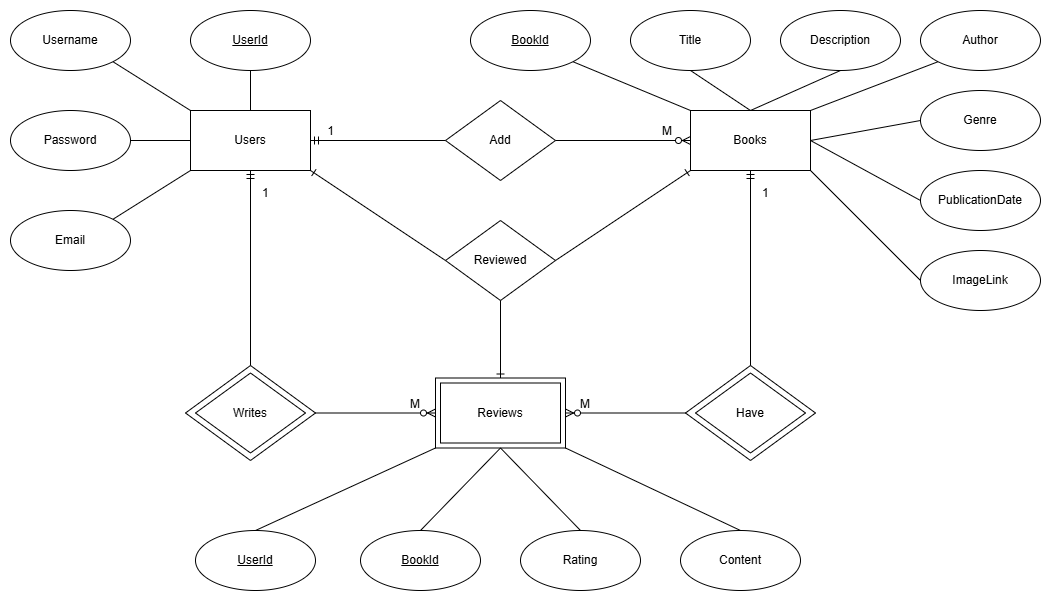

The diagram above was exported from draw.io. Its source (the exported page's mxGraphModel, read from the mxfile embedded in the PNG):
<mxGraphModel dx="2101" dy="708" grid="1" gridSize="10" guides="1" tooltips="1" connect="1" arrows="1" fold="1" page="1" pageScale="1" pageWidth="850" pageHeight="1100" math="0" shadow="0" extFonts="Permanent Marker^https://fonts.googleapis.com/css?family=Permanent+Marker">
  <root>
    <mxCell id="0" />
    <mxCell id="1" parent="0" />
    <mxCell id="ttalgp4DTXMIOGqCtQfO-1" value="Users" style="rounded=0;whiteSpace=wrap;html=1;" parent="1" vertex="1">
      <mxGeometry x="110" y="200" width="120" height="60" as="geometry" />
    </mxCell>
    <mxCell id="ttalgp4DTXMIOGqCtQfO-2" value="Books" style="rounded=0;whiteSpace=wrap;html=1;" parent="1" vertex="1">
      <mxGeometry x="610" y="200" width="120" height="60" as="geometry" />
    </mxCell>
    <mxCell id="ttalgp4DTXMIOGqCtQfO-11" value="" style="rounded=0;whiteSpace=wrap;html=1;rotation=0;" parent="1" vertex="1">
      <mxGeometry x="355" y="467.5" width="130" height="70" as="geometry" />
    </mxCell>
    <mxCell id="ttalgp4DTXMIOGqCtQfO-3" value="Reviews" style="rounded=0;whiteSpace=wrap;html=1;" parent="1" vertex="1">
      <mxGeometry x="360" y="472.5" width="120" height="60" as="geometry" />
    </mxCell>
    <mxCell id="ttalgp4DTXMIOGqCtQfO-15" value="" style="rhombus;whiteSpace=wrap;html=1;rotation=0;" parent="1" vertex="1">
      <mxGeometry x="105" y="455" width="130" height="95" as="geometry" />
    </mxCell>
    <mxCell id="ttalgp4DTXMIOGqCtQfO-5" value="Writes" style="rhombus;whiteSpace=wrap;html=1;" parent="1" vertex="1">
      <mxGeometry x="115" y="462.5" width="110" height="80" as="geometry" />
    </mxCell>
    <mxCell id="ttalgp4DTXMIOGqCtQfO-16" value="" style="rhombus;whiteSpace=wrap;html=1;rotation=0;" parent="1" vertex="1">
      <mxGeometry x="605" y="455" width="130" height="95" as="geometry" />
    </mxCell>
    <mxCell id="ttalgp4DTXMIOGqCtQfO-6" value="Have" style="rhombus;whiteSpace=wrap;html=1;" parent="1" vertex="1">
      <mxGeometry x="615" y="462.5" width="110" height="80" as="geometry" />
    </mxCell>
    <mxCell id="ttalgp4DTXMIOGqCtQfO-18" value="Add" style="rhombus;whiteSpace=wrap;html=1;" parent="1" vertex="1">
      <mxGeometry x="365" y="190" width="110" height="80" as="geometry" />
    </mxCell>
    <mxCell id="ttalgp4DTXMIOGqCtQfO-23" value="M" style="fontSize=12;html=1;endArrow=ERzeroToMany;endFill=1;rounded=0;entryX=0;entryY=0.5;entryDx=0;entryDy=0;exitX=1;exitY=0.5;exitDx=0;exitDy=0;labelPosition=right;verticalLabelPosition=top;align=left;verticalAlign=bottom;" parent="1" source="ttalgp4DTXMIOGqCtQfO-18" target="ttalgp4DTXMIOGqCtQfO-2" edge="1">
      <mxGeometry x="0.5556" width="100" height="100" relative="1" as="geometry">
        <mxPoint x="380" y="350" as="sourcePoint" />
        <mxPoint x="480" y="250" as="targetPoint" />
        <mxPoint as="offset" />
      </mxGeometry>
    </mxCell>
    <mxCell id="ttalgp4DTXMIOGqCtQfO-24" value="1" style="fontSize=12;html=1;endArrow=ERmandOne;rounded=0;entryX=1;entryY=0.5;entryDx=0;entryDy=0;exitX=0;exitY=0.5;exitDx=0;exitDy=0;labelPosition=left;verticalLabelPosition=top;align=center;verticalAlign=bottom;" parent="1" source="ttalgp4DTXMIOGqCtQfO-18" target="ttalgp4DTXMIOGqCtQfO-1" edge="1">
      <mxGeometry x="0.7037" width="100" height="100" relative="1" as="geometry">
        <mxPoint x="380" y="350" as="sourcePoint" />
        <mxPoint x="480" y="250" as="targetPoint" />
        <mxPoint as="offset" />
      </mxGeometry>
    </mxCell>
    <mxCell id="ttalgp4DTXMIOGqCtQfO-26" value="1" style="fontSize=12;html=1;endArrow=ERmandOne;rounded=0;entryX=0.5;entryY=1;entryDx=0;entryDy=0;exitX=0.5;exitY=0;exitDx=0;exitDy=0;labelPosition=right;verticalLabelPosition=top;align=left;verticalAlign=bottom;" parent="1" source="ttalgp4DTXMIOGqCtQfO-15" target="ttalgp4DTXMIOGqCtQfO-1" edge="1">
      <mxGeometry x="0.6735" y="-10" width="100" height="100" relative="1" as="geometry">
        <mxPoint x="355" y="340" as="sourcePoint" />
        <mxPoint x="220" y="340" as="targetPoint" />
        <mxPoint y="1" as="offset" />
      </mxGeometry>
    </mxCell>
    <mxCell id="ttalgp4DTXMIOGqCtQfO-28" value="M" style="fontSize=12;html=1;endArrow=ERzeroToMany;endFill=1;rounded=0;entryX=0;entryY=0.5;entryDx=0;entryDy=0;exitX=1;exitY=0.5;exitDx=0;exitDy=0;labelPosition=right;verticalLabelPosition=top;align=left;verticalAlign=bottom;" parent="1" source="ttalgp4DTXMIOGqCtQfO-15" target="ttalgp4DTXMIOGqCtQfO-11" edge="1">
      <mxGeometry x="0.5455" width="100" height="100" relative="1" as="geometry">
        <mxPoint x="280" y="442.5" as="sourcePoint" />
        <mxPoint x="415" y="442.5" as="targetPoint" />
        <mxPoint as="offset" />
      </mxGeometry>
    </mxCell>
    <mxCell id="ttalgp4DTXMIOGqCtQfO-29" value="1" style="fontSize=12;html=1;endArrow=ERmandOne;rounded=0;entryX=0.5;entryY=1;entryDx=0;entryDy=0;exitX=0.5;exitY=0;exitDx=0;exitDy=0;labelPosition=right;verticalLabelPosition=top;align=left;verticalAlign=bottom;" parent="1" source="ttalgp4DTXMIOGqCtQfO-16" target="ttalgp4DTXMIOGqCtQfO-2" edge="1">
      <mxGeometry x="0.6735" y="-10" width="100" height="100" relative="1" as="geometry">
        <mxPoint x="745" y="300" as="sourcePoint" />
        <mxPoint x="610" y="300" as="targetPoint" />
        <mxPoint y="1" as="offset" />
      </mxGeometry>
    </mxCell>
    <mxCell id="ttalgp4DTXMIOGqCtQfO-30" value="M" style="fontSize=12;html=1;endArrow=ERzeroToMany;endFill=1;rounded=0;entryX=1;entryY=0.5;entryDx=0;entryDy=0;exitX=0;exitY=0.5;exitDx=0;exitDy=0;labelPosition=left;verticalLabelPosition=top;align=right;verticalAlign=bottom;" parent="1" source="ttalgp4DTXMIOGqCtQfO-16" target="ttalgp4DTXMIOGqCtQfO-11" edge="1">
      <mxGeometry x="0.5556" width="100" height="100" relative="1" as="geometry">
        <mxPoint x="530" y="492.5" as="sourcePoint" />
        <mxPoint x="665" y="492.5" as="targetPoint" />
        <mxPoint as="offset" />
      </mxGeometry>
    </mxCell>
    <mxCell id="ttalgp4DTXMIOGqCtQfO-31" value="Reviewed" style="rhombus;whiteSpace=wrap;html=1;" parent="1" vertex="1">
      <mxGeometry x="365" y="310" width="110" height="80" as="geometry" />
    </mxCell>
    <mxCell id="ttalgp4DTXMIOGqCtQfO-32" value="" style="fontSize=12;html=1;endArrow=ERone;endFill=1;rounded=0;entryX=1;entryY=1;entryDx=0;entryDy=0;exitX=0;exitY=0.5;exitDx=0;exitDy=0;" parent="1" source="ttalgp4DTXMIOGqCtQfO-31" target="ttalgp4DTXMIOGqCtQfO-1" edge="1">
      <mxGeometry width="100" height="100" relative="1" as="geometry">
        <mxPoint x="380" y="350" as="sourcePoint" />
        <mxPoint x="480" y="250" as="targetPoint" />
      </mxGeometry>
    </mxCell>
    <mxCell id="ttalgp4DTXMIOGqCtQfO-33" value="" style="fontSize=12;html=1;endArrow=ERone;endFill=1;rounded=0;entryX=0;entryY=1;entryDx=0;entryDy=0;exitX=1;exitY=0.5;exitDx=0;exitDy=0;" parent="1" source="ttalgp4DTXMIOGqCtQfO-31" target="ttalgp4DTXMIOGqCtQfO-2" edge="1">
      <mxGeometry width="100" height="100" relative="1" as="geometry">
        <mxPoint x="640" y="370" as="sourcePoint" />
        <mxPoint x="510" y="310" as="targetPoint" />
      </mxGeometry>
    </mxCell>
    <mxCell id="ttalgp4DTXMIOGqCtQfO-34" value="" style="fontSize=12;html=1;endArrow=ERone;endFill=1;rounded=0;entryX=0.5;entryY=0;entryDx=0;entryDy=0;exitX=0.5;exitY=1;exitDx=0;exitDy=0;" parent="1" source="ttalgp4DTXMIOGqCtQfO-31" target="ttalgp4DTXMIOGqCtQfO-11" edge="1">
      <mxGeometry width="100" height="100" relative="1" as="geometry">
        <mxPoint x="490" y="480" as="sourcePoint" />
        <mxPoint x="625" y="390" as="targetPoint" />
      </mxGeometry>
    </mxCell>
    <mxCell id="ttalgp4DTXMIOGqCtQfO-35" value="&lt;u&gt;UserId&lt;/u&gt;" style="ellipse;whiteSpace=wrap;html=1;" parent="1" vertex="1">
      <mxGeometry x="110" y="100" width="120" height="60" as="geometry" />
    </mxCell>
    <mxCell id="ttalgp4DTXMIOGqCtQfO-36" value="Username" style="ellipse;whiteSpace=wrap;html=1;" parent="1" vertex="1">
      <mxGeometry x="-70" y="100" width="120" height="60" as="geometry" />
    </mxCell>
    <mxCell id="ttalgp4DTXMIOGqCtQfO-37" value="Password" style="ellipse;whiteSpace=wrap;html=1;" parent="1" vertex="1">
      <mxGeometry x="-70" y="200" width="120" height="60" as="geometry" />
    </mxCell>
    <mxCell id="ttalgp4DTXMIOGqCtQfO-38" value="Email" style="ellipse;whiteSpace=wrap;html=1;" parent="1" vertex="1">
      <mxGeometry x="-70" y="300" width="120" height="60" as="geometry" />
    </mxCell>
    <mxCell id="ttalgp4DTXMIOGqCtQfO-39" value="" style="endArrow=none;html=1;rounded=0;entryX=0.5;entryY=0;entryDx=0;entryDy=0;exitX=0.5;exitY=1;exitDx=0;exitDy=0;" parent="1" source="ttalgp4DTXMIOGqCtQfO-35" target="ttalgp4DTXMIOGqCtQfO-1" edge="1">
      <mxGeometry width="50" height="50" relative="1" as="geometry">
        <mxPoint x="240" y="300" as="sourcePoint" />
        <mxPoint x="290" y="250" as="targetPoint" />
      </mxGeometry>
    </mxCell>
    <mxCell id="ttalgp4DTXMIOGqCtQfO-40" value="" style="endArrow=none;html=1;rounded=0;entryX=0;entryY=0;entryDx=0;entryDy=0;exitX=1;exitY=1;exitDx=0;exitDy=0;" parent="1" source="ttalgp4DTXMIOGqCtQfO-36" target="ttalgp4DTXMIOGqCtQfO-1" edge="1">
      <mxGeometry width="50" height="50" relative="1" as="geometry">
        <mxPoint x="80" y="160" as="sourcePoint" />
        <mxPoint x="80" y="220" as="targetPoint" />
      </mxGeometry>
    </mxCell>
    <mxCell id="ttalgp4DTXMIOGqCtQfO-41" value="" style="endArrow=none;html=1;rounded=0;entryX=0;entryY=0.5;entryDx=0;entryDy=0;exitX=1;exitY=0.5;exitDx=0;exitDy=0;" parent="1" source="ttalgp4DTXMIOGqCtQfO-37" target="ttalgp4DTXMIOGqCtQfO-1" edge="1">
      <mxGeometry width="50" height="50" relative="1" as="geometry">
        <mxPoint x="70" y="240" as="sourcePoint" />
        <mxPoint x="70" y="300" as="targetPoint" />
      </mxGeometry>
    </mxCell>
    <mxCell id="ttalgp4DTXMIOGqCtQfO-42" value="" style="endArrow=none;html=1;rounded=0;entryX=0;entryY=1;entryDx=0;entryDy=0;exitX=1;exitY=0;exitDx=0;exitDy=0;" parent="1" source="ttalgp4DTXMIOGqCtQfO-38" target="ttalgp4DTXMIOGqCtQfO-1" edge="1">
      <mxGeometry width="50" height="50" relative="1" as="geometry">
        <mxPoint x="70" y="300" as="sourcePoint" />
        <mxPoint x="70" y="360" as="targetPoint" />
      </mxGeometry>
    </mxCell>
    <mxCell id="ttalgp4DTXMIOGqCtQfO-43" value="" style="endArrow=none;html=1;rounded=0;entryX=0;entryY=0;entryDx=0;entryDy=0;exitX=1;exitY=1;exitDx=0;exitDy=0;" parent="1" source="ttalgp4DTXMIOGqCtQfO-44" target="ttalgp4DTXMIOGqCtQfO-2" edge="1">
      <mxGeometry width="50" height="50" relative="1" as="geometry">
        <mxPoint x="660" y="130" as="sourcePoint" />
        <mxPoint x="680" y="170" as="targetPoint" />
      </mxGeometry>
    </mxCell>
    <mxCell id="ttalgp4DTXMIOGqCtQfO-44" value="&lt;u&gt;BookId&lt;/u&gt;" style="ellipse;whiteSpace=wrap;html=1;" parent="1" vertex="1">
      <mxGeometry x="390" y="100" width="120" height="60" as="geometry" />
    </mxCell>
    <mxCell id="ttalgp4DTXMIOGqCtQfO-45" value="Author" style="ellipse;whiteSpace=wrap;html=1;" parent="1" vertex="1">
      <mxGeometry x="840" y="100" width="120" height="60" as="geometry" />
    </mxCell>
    <mxCell id="ttalgp4DTXMIOGqCtQfO-46" value="" style="endArrow=none;html=1;rounded=0;entryX=1;entryY=0;entryDx=0;entryDy=0;exitX=0;exitY=1;exitDx=0;exitDy=0;" parent="1" source="ttalgp4DTXMIOGqCtQfO-45" target="ttalgp4DTXMIOGqCtQfO-2" edge="1">
      <mxGeometry width="50" height="50" relative="1" as="geometry">
        <mxPoint x="800" y="210" as="sourcePoint" />
        <mxPoint x="800" y="250" as="targetPoint" />
      </mxGeometry>
    </mxCell>
    <mxCell id="ttalgp4DTXMIOGqCtQfO-47" value="Genre" style="ellipse;whiteSpace=wrap;html=1;" parent="1" vertex="1">
      <mxGeometry x="840" y="180" width="120" height="60" as="geometry" />
    </mxCell>
    <mxCell id="ttalgp4DTXMIOGqCtQfO-48" value="PublicationDate" style="ellipse;whiteSpace=wrap;html=1;" parent="1" vertex="1">
      <mxGeometry x="840" y="260" width="120" height="60" as="geometry" />
    </mxCell>
    <mxCell id="ttalgp4DTXMIOGqCtQfO-49" value="ImageLink" style="ellipse;whiteSpace=wrap;html=1;" parent="1" vertex="1">
      <mxGeometry x="840" y="340" width="120" height="60" as="geometry" />
    </mxCell>
    <mxCell id="ttalgp4DTXMIOGqCtQfO-50" value="Title" style="ellipse;whiteSpace=wrap;html=1;" parent="1" vertex="1">
      <mxGeometry x="550" y="100" width="120" height="60" as="geometry" />
    </mxCell>
    <mxCell id="ttalgp4DTXMIOGqCtQfO-51" value="" style="endArrow=none;html=1;rounded=0;entryX=0.5;entryY=0;entryDx=0;entryDy=0;exitX=0.5;exitY=1;exitDx=0;exitDy=0;" parent="1" source="ttalgp4DTXMIOGqCtQfO-50" target="ttalgp4DTXMIOGqCtQfO-2" edge="1">
      <mxGeometry width="50" height="50" relative="1" as="geometry">
        <mxPoint x="768" y="170" as="sourcePoint" />
        <mxPoint x="690" y="219" as="targetPoint" />
      </mxGeometry>
    </mxCell>
    <mxCell id="ttalgp4DTXMIOGqCtQfO-52" value="Description" style="ellipse;whiteSpace=wrap;html=1;" parent="1" vertex="1">
      <mxGeometry x="700" y="100" width="120" height="60" as="geometry" />
    </mxCell>
    <mxCell id="ttalgp4DTXMIOGqCtQfO-53" value="" style="endArrow=none;html=1;rounded=0;entryX=0.5;entryY=0;entryDx=0;entryDy=0;exitX=0.5;exitY=1;exitDx=0;exitDy=0;" parent="1" source="ttalgp4DTXMIOGqCtQfO-52" target="ttalgp4DTXMIOGqCtQfO-2" edge="1">
      <mxGeometry width="50" height="50" relative="1" as="geometry">
        <mxPoint x="878" y="210" as="sourcePoint" />
        <mxPoint x="750" y="259" as="targetPoint" />
      </mxGeometry>
    </mxCell>
    <mxCell id="ttalgp4DTXMIOGqCtQfO-54" value="" style="endArrow=none;html=1;rounded=0;entryX=1;entryY=0.5;entryDx=0;entryDy=0;exitX=0;exitY=0.5;exitDx=0;exitDy=0;" parent="1" source="ttalgp4DTXMIOGqCtQfO-47" target="ttalgp4DTXMIOGqCtQfO-2" edge="1">
      <mxGeometry width="50" height="50" relative="1" as="geometry">
        <mxPoint x="908" y="250" as="sourcePoint" />
        <mxPoint x="780" y="299" as="targetPoint" />
      </mxGeometry>
    </mxCell>
    <mxCell id="ttalgp4DTXMIOGqCtQfO-55" value="" style="endArrow=none;html=1;rounded=0;entryX=1;entryY=0.5;entryDx=0;entryDy=0;exitX=0;exitY=0.5;exitDx=0;exitDy=0;" parent="1" source="ttalgp4DTXMIOGqCtQfO-48" target="ttalgp4DTXMIOGqCtQfO-2" edge="1">
      <mxGeometry width="50" height="50" relative="1" as="geometry">
        <mxPoint x="928" y="280" as="sourcePoint" />
        <mxPoint x="800" y="329" as="targetPoint" />
      </mxGeometry>
    </mxCell>
    <mxCell id="ttalgp4DTXMIOGqCtQfO-56" value="" style="endArrow=none;html=1;rounded=0;entryX=1;entryY=1;entryDx=0;entryDy=0;exitX=0;exitY=0.5;exitDx=0;exitDy=0;" parent="1" source="ttalgp4DTXMIOGqCtQfO-49" target="ttalgp4DTXMIOGqCtQfO-2" edge="1">
      <mxGeometry width="50" height="50" relative="1" as="geometry">
        <mxPoint x="898" y="320" as="sourcePoint" />
        <mxPoint x="770" y="369" as="targetPoint" />
      </mxGeometry>
    </mxCell>
    <mxCell id="ttalgp4DTXMIOGqCtQfO-57" value="&lt;u&gt;UserId&lt;/u&gt;" style="ellipse;whiteSpace=wrap;html=1;" parent="1" vertex="1">
      <mxGeometry x="115" y="620" width="120" height="60" as="geometry" />
    </mxCell>
    <mxCell id="ttalgp4DTXMIOGqCtQfO-59" value="&lt;u&gt;BookId&lt;/u&gt;" style="ellipse;whiteSpace=wrap;html=1;" parent="1" vertex="1">
      <mxGeometry x="280" y="620" width="120" height="60" as="geometry" />
    </mxCell>
    <mxCell id="ttalgp4DTXMIOGqCtQfO-60" value="Rating" style="ellipse;whiteSpace=wrap;html=1;" parent="1" vertex="1">
      <mxGeometry x="440" y="620" width="120" height="60" as="geometry" />
    </mxCell>
    <mxCell id="ttalgp4DTXMIOGqCtQfO-61" value="Content" style="ellipse;whiteSpace=wrap;html=1;" parent="1" vertex="1">
      <mxGeometry x="600" y="620" width="120" height="60" as="geometry" />
    </mxCell>
    <mxCell id="ttalgp4DTXMIOGqCtQfO-64" value="" style="endArrow=none;html=1;rounded=0;entryX=0.5;entryY=0;entryDx=0;entryDy=0;exitX=0.5;exitY=1;exitDx=0;exitDy=0;" parent="1" source="ttalgp4DTXMIOGqCtQfO-11" target="ttalgp4DTXMIOGqCtQfO-60" edge="1">
      <mxGeometry width="50" height="50" relative="1" as="geometry">
        <mxPoint x="567" y="570" as="sourcePoint" />
        <mxPoint x="440" y="619" as="targetPoint" />
      </mxGeometry>
    </mxCell>
    <mxCell id="ttalgp4DTXMIOGqCtQfO-65" value="" style="endArrow=none;html=1;rounded=0;entryX=1;entryY=1;entryDx=0;entryDy=0;exitX=0.5;exitY=0;exitDx=0;exitDy=0;" parent="1" source="ttalgp4DTXMIOGqCtQfO-61" target="ttalgp4DTXMIOGqCtQfO-11" edge="1">
      <mxGeometry width="50" height="50" relative="1" as="geometry">
        <mxPoint x="637" y="580" as="sourcePoint" />
        <mxPoint x="510" y="629" as="targetPoint" />
      </mxGeometry>
    </mxCell>
    <mxCell id="ttalgp4DTXMIOGqCtQfO-66" value="" style="endArrow=none;html=1;rounded=0;entryX=0.5;entryY=0;entryDx=0;entryDy=0;exitX=0;exitY=1;exitDx=0;exitDy=0;" parent="1" source="ttalgp4DTXMIOGqCtQfO-11" target="ttalgp4DTXMIOGqCtQfO-57" edge="1">
      <mxGeometry width="50" height="50" relative="1" as="geometry">
        <mxPoint x="250" y="680.0000000000002" as="sourcePoint" />
        <mxPoint x="180" y="739" as="targetPoint" />
      </mxGeometry>
    </mxCell>
    <mxCell id="ttalgp4DTXMIOGqCtQfO-67" value="" style="endArrow=none;html=1;rounded=0;exitX=0.5;exitY=0;exitDx=0;exitDy=0;entryX=0.5;entryY=1;entryDx=0;entryDy=0;" parent="1" source="ttalgp4DTXMIOGqCtQfO-59" target="ttalgp4DTXMIOGqCtQfO-11" edge="1">
      <mxGeometry width="50" height="50" relative="1" as="geometry">
        <mxPoint x="457" y="700" as="sourcePoint" />
        <mxPoint x="420" y="560" as="targetPoint" />
      </mxGeometry>
    </mxCell>
  </root>
</mxGraphModel>